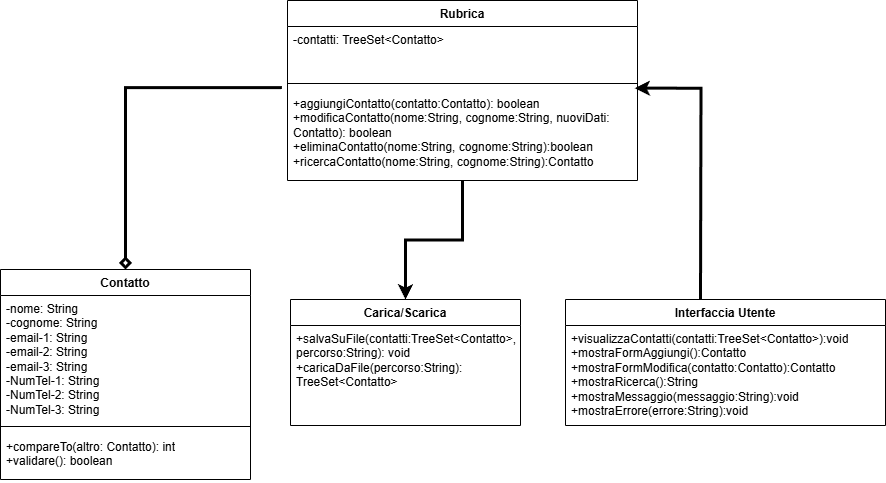

The diagram above was exported from draw.io. Its source (the exported page's mxGraphModel, read from the mxfile embedded in the PNG):
<mxGraphModel dx="1050" dy="522" grid="1" gridSize="10" guides="1" tooltips="1" connect="1" arrows="1" fold="1" page="1" pageScale="1" pageWidth="1169" pageHeight="827" math="0" shadow="0">
  <root>
    <mxCell id="WIyWlLk6GJQsqaUBKTNV-0" />
    <mxCell id="WIyWlLk6GJQsqaUBKTNV-1" parent="WIyWlLk6GJQsqaUBKTNV-0" />
    <mxCell id="VOfSf6RYS8PGT9lEfNCc-13" value="" style="edgeStyle=orthogonalEdgeStyle;rounded=0;orthogonalLoop=1;jettySize=auto;html=1;exitX=-0.016;exitY=-0.032;exitDx=0;exitDy=0;exitPerimeter=0;entryX=0.5;entryY=0;entryDx=0;entryDy=0;endArrow=diamond;endFill=0;strokeWidth=3;" edge="1" parent="WIyWlLk6GJQsqaUBKTNV-1" source="VOfSf6RYS8PGT9lEfNCc-6" target="VOfSf6RYS8PGT9lEfNCc-9">
      <mxGeometry relative="1" as="geometry" />
    </mxCell>
    <mxCell id="VOfSf6RYS8PGT9lEfNCc-19" value="" style="edgeStyle=orthogonalEdgeStyle;rounded=0;orthogonalLoop=1;jettySize=auto;html=1;strokeWidth=3;" edge="1" parent="WIyWlLk6GJQsqaUBKTNV-1" source="VOfSf6RYS8PGT9lEfNCc-2" target="VOfSf6RYS8PGT9lEfNCc-15">
      <mxGeometry relative="1" as="geometry" />
    </mxCell>
    <mxCell id="VOfSf6RYS8PGT9lEfNCc-2" value="Rubrica" style="swimlane;fontStyle=1;align=center;verticalAlign=top;childLayout=stackLayout;horizontal=1;startSize=26;horizontalStack=0;resizeParent=1;resizeParentMax=0;resizeLast=0;collapsible=1;marginBottom=0;whiteSpace=wrap;html=1;" vertex="1" parent="WIyWlLk6GJQsqaUBKTNV-1">
      <mxGeometry x="307" y="1" width="350" height="180" as="geometry" />
    </mxCell>
    <mxCell id="VOfSf6RYS8PGT9lEfNCc-3" value="&lt;div&gt;-contatti: TreeSet&amp;lt;Contatto&amp;gt;&lt;/div&gt;" style="text;strokeColor=none;fillColor=none;align=left;verticalAlign=top;spacingLeft=4;spacingRight=4;overflow=hidden;rotatable=0;points=[[0,0.5],[1,0.5]];portConstraint=eastwest;whiteSpace=wrap;html=1;" vertex="1" parent="VOfSf6RYS8PGT9lEfNCc-2">
      <mxGeometry y="26" width="350" height="50" as="geometry" />
    </mxCell>
    <mxCell id="VOfSf6RYS8PGT9lEfNCc-4" value="" style="line;strokeWidth=1;fillColor=none;align=left;verticalAlign=middle;spacingTop=-1;spacingLeft=3;spacingRight=3;rotatable=0;labelPosition=right;points=[];portConstraint=eastwest;strokeColor=inherit;" vertex="1" parent="VOfSf6RYS8PGT9lEfNCc-2">
      <mxGeometry y="76" width="350" height="14" as="geometry" />
    </mxCell>
    <mxCell id="VOfSf6RYS8PGT9lEfNCc-6" value="+aggiungiContatto(contatto:Contatto): boolean&lt;div&gt;+modificaContatto(nome:String, cognome:String, nuoviDati: Contatto): boolean&lt;/div&gt;&lt;div&gt;+eliminaContatto(nome:String, cognome:String):boolean&lt;/div&gt;&lt;div&gt;+ricercaContatto(nome:String, cognome:String):Contatto&lt;/div&gt;" style="text;strokeColor=none;fillColor=none;align=left;verticalAlign=top;spacingLeft=4;spacingRight=4;overflow=hidden;rotatable=0;points=[[0,0.5],[1,0.5]];portConstraint=eastwest;whiteSpace=wrap;html=1;" vertex="1" parent="VOfSf6RYS8PGT9lEfNCc-2">
      <mxGeometry y="90" width="350" height="90" as="geometry" />
    </mxCell>
    <mxCell id="VOfSf6RYS8PGT9lEfNCc-9" value="Contatto" style="swimlane;fontStyle=1;align=center;verticalAlign=top;childLayout=stackLayout;horizontal=1;startSize=26;horizontalStack=0;resizeParent=1;resizeParentMax=0;resizeLast=0;collapsible=1;marginBottom=0;whiteSpace=wrap;html=1;" vertex="1" parent="WIyWlLk6GJQsqaUBKTNV-1">
      <mxGeometry x="20" y="270" width="250" height="210" as="geometry" />
    </mxCell>
    <mxCell id="VOfSf6RYS8PGT9lEfNCc-10" value="-nome: String&lt;div&gt;-cognome: String&lt;/div&gt;&lt;div&gt;-email-1: String&lt;/div&gt;&lt;div&gt;-email-2: String&lt;/div&gt;&lt;div&gt;-email-3: String&lt;/div&gt;&lt;div&gt;-NumTel-1: String&lt;/div&gt;&lt;div&gt;-NumTel-2: String&lt;/div&gt;&lt;div&gt;-NumTel-3: String&lt;/div&gt;" style="text;strokeColor=none;fillColor=none;align=left;verticalAlign=top;spacingLeft=4;spacingRight=4;overflow=hidden;rotatable=0;points=[[0,0.5],[1,0.5]];portConstraint=eastwest;whiteSpace=wrap;html=1;" vertex="1" parent="VOfSf6RYS8PGT9lEfNCc-9">
      <mxGeometry y="26" width="250" height="124" as="geometry" />
    </mxCell>
    <mxCell id="VOfSf6RYS8PGT9lEfNCc-11" value="" style="line;strokeWidth=1;fillColor=none;align=left;verticalAlign=middle;spacingTop=-1;spacingLeft=3;spacingRight=3;rotatable=0;labelPosition=right;points=[];portConstraint=eastwest;strokeColor=inherit;" vertex="1" parent="VOfSf6RYS8PGT9lEfNCc-9">
      <mxGeometry y="150" width="250" height="14" as="geometry" />
    </mxCell>
    <mxCell id="VOfSf6RYS8PGT9lEfNCc-12" value="+compareTo(altro: Contatto): int&lt;div&gt;+validare(): boolean&lt;/div&gt;" style="text;strokeColor=none;fillColor=none;align=left;verticalAlign=top;spacingLeft=4;spacingRight=4;overflow=hidden;rotatable=0;points=[[0,0.5],[1,0.5]];portConstraint=eastwest;whiteSpace=wrap;html=1;" vertex="1" parent="VOfSf6RYS8PGT9lEfNCc-9">
      <mxGeometry y="164" width="250" height="46" as="geometry" />
    </mxCell>
    <mxCell id="VOfSf6RYS8PGT9lEfNCc-15" value="Carica/Scarica" style="swimlane;fontStyle=1;align=center;verticalAlign=top;childLayout=stackLayout;horizontal=1;startSize=26;horizontalStack=0;resizeParent=1;resizeParentMax=0;resizeLast=0;collapsible=1;marginBottom=0;whiteSpace=wrap;html=1;" vertex="1" parent="WIyWlLk6GJQsqaUBKTNV-1">
      <mxGeometry x="310" y="300" width="230" height="126" as="geometry" />
    </mxCell>
    <mxCell id="VOfSf6RYS8PGT9lEfNCc-18" value="+salvaSuFile(contatti:TreeSet&amp;lt;Contatto&amp;gt;, percorso:String): void&lt;div&gt;+caricaDaFile(percorso:String): TreeSet&amp;lt;Contatto&amp;gt;&lt;/div&gt;" style="text;strokeColor=none;fillColor=none;align=left;verticalAlign=top;spacingLeft=4;spacingRight=4;overflow=hidden;rotatable=0;points=[[0,0.5],[1,0.5]];portConstraint=eastwest;whiteSpace=wrap;html=1;" vertex="1" parent="VOfSf6RYS8PGT9lEfNCc-15">
      <mxGeometry y="26" width="230" height="100" as="geometry" />
    </mxCell>
    <mxCell id="VOfSf6RYS8PGT9lEfNCc-27" value="" style="edgeStyle=orthogonalEdgeStyle;rounded=0;orthogonalLoop=1;jettySize=auto;html=1;entryX=0.992;entryY=-0.026;entryDx=0;entryDy=0;entryPerimeter=0;strokeWidth=3;" edge="1" parent="WIyWlLk6GJQsqaUBKTNV-1" target="VOfSf6RYS8PGT9lEfNCc-6">
      <mxGeometry relative="1" as="geometry">
        <mxPoint x="720" y="300" as="sourcePoint" />
        <mxPoint x="720" y="150" as="targetPoint" />
      </mxGeometry>
    </mxCell>
    <mxCell id="VOfSf6RYS8PGT9lEfNCc-21" value="Interfaccia Utente" style="swimlane;fontStyle=1;align=center;verticalAlign=top;childLayout=stackLayout;horizontal=1;startSize=26;horizontalStack=0;resizeParent=1;resizeParentMax=0;resizeLast=0;collapsible=1;marginBottom=0;whiteSpace=wrap;html=1;" vertex="1" parent="WIyWlLk6GJQsqaUBKTNV-1">
      <mxGeometry x="585" y="300" width="320" height="126" as="geometry" />
    </mxCell>
    <mxCell id="VOfSf6RYS8PGT9lEfNCc-24" value="+visualizzaContatti(contatti:TreeSet&amp;lt;Contatto&amp;gt;):void&lt;div&gt;+mostraFormAggiungi():Contatto&lt;/div&gt;&lt;div&gt;+mostraFormModifica(contatto:Contatto):Contatto&lt;/div&gt;&lt;div&gt;+mostraRicerca():String&lt;/div&gt;&lt;div&gt;+mostraMessaggio(messaggio:String):void&lt;/div&gt;&lt;div&gt;+mostraErrore(errore:String):void&lt;/div&gt;" style="text;strokeColor=none;fillColor=none;align=left;verticalAlign=top;spacingLeft=4;spacingRight=4;overflow=hidden;rotatable=0;points=[[0,0.5],[1,0.5]];portConstraint=eastwest;whiteSpace=wrap;html=1;" vertex="1" parent="VOfSf6RYS8PGT9lEfNCc-21">
      <mxGeometry y="26" width="320" height="100" as="geometry" />
    </mxCell>
  </root>
</mxGraphModel>